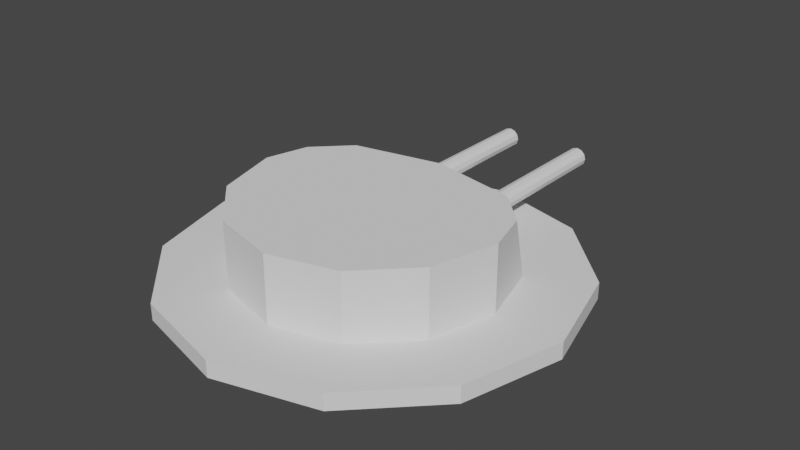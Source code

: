 # Source: newParts.blend  (saved by Blender 3.4.6; exported with 4.5.12 LTS)
import bpy
from mathutils import Matrix  # noqa: F401  (used for matrix-valued properties, if any)

bpy.ops.wm.read_factory_settings(use_empty=True)
scene = bpy.context.scene
scene.name = 'Scene'

# ---- collections
col_30cm = bpy.data.collections.new('30cm'); scene.collection.children.link(col_30cm)

# ---- world
world_world = bpy.data.worlds.new('World'); scene.world = world_world
world_world.use_nodes = True; world_world.node_tree.nodes.clear()
_N = world_world.node_tree.nodes; _L = world_world.node_tree.links
n0 = _N.new('ShaderNodeOutputWorld'); n0.name = 'World Output'; n0.location = (300, 300)
n1 = _N.new('ShaderNodeBackground'); n1.name = 'Background'; n1.location = (10, 300)
n1.inputs[0].default_value = (0.05088, 0.05088, 0.05088, 1.0)
_L.new(n1.outputs[0], n0.inputs[0])
n0.is_active_output = True
world_world.color = (0.05088, 0.05088, 0.05088)
world_world.use_sun_shadow = False
world_world.sun_shadow_jitter_overblur = 0.0

# ---- meshes
me_cylinder = bpy.data.meshes.new('Cylinder')
me_cylinder.from_pydata([(-15.0, -6.557e-07, 9.537e-07), (-15.0, -6.557e-07, 1.0), (-12.99, 7.5, 9.537e-07), (-12.99, 7.5, 1.0), (-7.5, 12.99, 9.537e-07), (-7.5, 12.99, 1.0), (-6.557e-07, 15.0, 9.537e-07), (-6.557e-07, 15.0, 1.0), (7.5, 12.99, 9.537e-07), (7.5, 12.99, 1.0), (12.99, 7.5, 9.537e-07), (12.99, 7.5, 1.0), (15.0, 6.557e-07, 9.537e-07), (15.0, 6.557e-07, 1.0), (12.99, -7.5, 9.537e-07), (12.99, -7.5, 1.0), (7.5, -12.99, 9.537e-07), (7.5, -12.99, 1.0), (6.557e-07, -15.0, 9.537e-07), (6.557e-07, -15.0, 1.0), (-7.5, -12.99, 9.537e-07), (-7.5, -12.99, 1.0), (-12.99, -7.5, 9.537e-07), (-12.99, -7.5, 1.0)], [], [(0, 1, 3, 2), (2, 3, 5, 4), (4, 5, 7, 6), (6, 7, 9, 8), (8, 9, 11, 10), (10, 11, 13, 12), (12, 13, 15, 14), (14, 15, 17, 16), (16, 17, 19, 18), (18, 19, 21, 20), (3, 1, 23, 21, 19, 17, 15, 13, 11, 9, 7, 5), (20, 21, 23, 22), (22, 23, 1, 0), (0, 2, 4, 6, 8, 10, 12, 14, 16, 18, 20, 22)])
_uv = me_cylinder.uv_layers.new(name='UVMap')
_uv.uv.foreach_set('vector', [1.0, 0.5, 1.0, 1.0, 0.9167, 1.0, 0.9167, 0.5, 0.9167, 0.5, 0.9167, 1.0, 0.8333, 1.0, 0.8333, 0.5, 0.8333, 0.5, 0.8333, 1.0, 0.75, 1.0, 0.75, 0.5, 0.75, 0.5, 0.75, 1.0, 0.6667, 1.0, 0.6667, 0.5, 0.6667, 0.5, 0.6667, 1.0, 0.5833, 1.0, 0.5833, 0.5, 0.5833, 0.5, 0.5833, 1.0, 0.5, 1.0, 0.5, 0.5, 0.5, 0.5, 0.5, 1.0, 0.4167, 1.0, 0.4167, 0.5, 0.4167, 0.5, 0.4167, 1.0, 0.3333, 1.0, 0.3333, 0.5, 0.3333, 0.5, 0.3333, 1.0, 0.25, 1.0, 0.25, 0.5, 0.25, 0.5, 0.25, 1.0, 0.1667, 1.0, 0.1667, 0.5, 0.37, 0.4578, 0.25, 0.49, 0.13, 0.4578, 0.04215, 0.37, 0.01, 0.25, 0.04215, 0.13, 0.13, 0.04215, 0.25, 0.01, 0.37, 0.04215, 0.4578, 0.13, 0.49, 0.25, 0.4578, 0.37, 0.1667, 0.5, 0.1667, 1.0, 0.08333, 1.0, 0.08333, 0.5, 0.08333, 0.5, 0.08333, 1.0, 7.451e-08, 1.0, 7.451e-08, 0.5, 0.75, 0.49, 0.87, 0.4578, 0.9578, 0.37, 0.99, 0.25, 0.9578, 0.13, 0.87, 0.04215, 0.75, 0.01, 0.63, 0.04215, 0.5422, 0.13, 0.51, 0.25, 0.5422, 0.37, 0.63, 0.4578])
me_cylinder.update()
me_cylinder_001 = bpy.data.meshes.new('Cylinder.001')
me_cylinder_001.from_pydata([(-8.0, -3.497e-07, 1.0), (-8.0, -3.497e-07, 5.0), (-6.928, 4.0, 1.0), (-7.31, 2.574, 5.0), (-4.0, 6.928, 1.0), (-5.304, 4.575, 5.0), (-3.497e-07, 8.0, 1.0), (-2.468e-07, 5.646, 5.0), (4.0, 6.928, 1.0), (5.304, 4.575, 5.0), (6.928, 4.0, 1.0), (7.31, 2.574, 5.0), (8.0, 3.497e-07, 1.0), (8.0, 3.497e-07, 5.0), (6.928, -4.0, 1.0), (6.928, -4.0, 5.0), (4.0, -6.928, 1.0), (4.0, -6.928, 5.0), (3.497e-07, -8.0, 1.0), (3.497e-07, -8.0, 5.0), (-4.0, -6.928, 1.0), (-4.0, -6.928, 5.0), (-6.928, -4.0, 1.0), (-6.928, -4.0, 5.0)], [], [(0, 1, 3, 2), (2, 3, 5, 4), (4, 5, 7, 6), (6, 7, 9, 8), (8, 9, 11, 10), (10, 11, 13, 12), (12, 13, 15, 14), (14, 15, 17, 16), (16, 17, 19, 18), (18, 19, 21, 20), (3, 1, 23, 21, 19, 17, 15, 13, 11, 9, 7, 5), (20, 21, 23, 22), (22, 23, 1, 0), (0, 2, 4, 6, 8, 10, 12, 14, 16, 18, 20, 22)])
_uv = me_cylinder_001.uv_layers.new(name='UVMap')
_uv.uv.foreach_set('vector', [1.0, 0.5, 1.0, 1.0, 0.9431, 0.9608, 0.9167, 0.5, 0.9167, 0.5, 0.9431, 0.9608, 0.8333, 1.0, 0.8333, 0.5, 0.8333, 0.5, 0.8333, 1.0, 0.75, 1.0, 0.75, 0.5, 0.75, 0.5, 0.75, 1.0, 0.6667, 1.0, 0.6667, 0.5, 0.6667, 0.5, 0.6667, 1.0, 0.5569, 0.9608, 0.5833, 0.5, 0.5833, 0.5, 0.5569, 0.9608, 0.5, 1.0, 0.5, 0.5, 0.5, 0.5, 0.5, 1.0, 0.4167, 1.0, 0.4167, 0.5, 0.4167, 0.5, 0.4167, 1.0, 0.3333, 1.0, 0.3333, 0.5, 0.3333, 0.5, 0.3333, 1.0, 0.25, 1.0, 0.25, 0.5, 0.25, 0.5, 0.25, 1.0, 0.1667, 1.0, 0.1667, 0.5, 0.343, 0.4693, 0.25, 0.49, 0.13, 0.4578, 0.04215, 0.37, 0.01, 0.25, 0.04215, 0.13, 0.13, 0.04215, 0.25, 0.01, 0.343, 0.03069, 0.4578, 0.13, 0.49, 0.25, 0.4578, 0.37, 0.1667, 0.5, 0.1667, 1.0, 0.08333, 1.0, 0.08333, 0.5, 0.08333, 0.5, 0.08333, 1.0, 7.451e-08, 1.0, 7.451e-08, 0.5, 0.75, 0.49, 0.87, 0.4578, 0.9578, 0.37, 0.99, 0.25, 0.9578, 0.13, 0.87, 0.04215, 0.75, 0.01, 0.63, 0.04215, 0.5422, 0.13, 0.51, 0.25, 0.5422, 0.37, 0.63, 0.4578])
me_cylinder_001.update()
me_cylinder_002 = bpy.data.meshes.new('Cylinder.002')
me_cylinder_002.from_pydata([(-3.25, -2.82, -7.153e-07), (-3.25, 1.68, -7.153e-07), (-3.15, -2.82, -0.375), (-3.15, 1.68, -0.375), (-2.875, -2.82, -0.6495), (-2.875, 1.68, -0.6495), (-2.5, -2.82, -0.75), (-2.5, 1.68, -0.75), (-2.125, -2.82, -0.6495), (-2.125, 1.68, -0.6495), (-1.85, -2.82, -0.375), (-1.85, 1.68, -0.375), (-1.75, -2.82, -7.153e-07), (-1.75, 1.68, -7.153e-07), (-1.85, -2.82, 0.375), (-1.85, 1.68, 0.375), (-2.125, -2.82, 0.6495), (-2.125, 1.68, 0.6495), (-2.5, -2.82, 0.75), (-2.5, 1.68, 0.75), (-2.875, -2.82, 0.6495), (-2.875, 1.68, 0.6495), (-3.15, -2.82, 0.375), (-3.15, 1.68, 0.375), (-3.022, 1.68, -0.3011), (-3.102, 1.68, -6.448e-07), (-2.801, 1.68, -0.5215), (-2.5, 1.68, -0.6022), (-2.199, 1.68, -0.5215), (-1.978, 1.68, -0.3011), (-1.898, 1.68, -6.448e-07), (-1.978, 1.68, 0.3011), (-2.199, 1.68, 0.5215), (-2.5, 1.68, 0.6022), (-2.801, 1.68, 0.5215), (-3.022, 1.68, 0.3011), (-3.022, 11.32, -0.3011), (-3.102, 11.32, -6.448e-07), (-2.801, 11.32, -0.5215), (-2.5, 11.32, -0.6022), (-2.199, 11.32, -0.5215), (-1.978, 11.32, -0.3011), (-1.898, 11.32, -6.448e-07), (-1.978, 11.32, 0.3011), (-2.199, 11.32, 0.5215), (-2.5, 11.32, 0.6022), (-2.801, 11.32, 0.5215), (-3.022, 11.32, 0.3011), (-2.813, 11.32, -0.1807), (-2.861, 11.32, -6.73e-07), (-2.681, 11.32, -0.3129), (-2.5, 11.32, -0.3613), (-2.319, 11.32, -0.3129), (-2.187, 11.32, -0.1807), (-2.139, 11.32, -6.73e-07), (-2.187, 11.32, 0.1807), (-2.319, 11.32, 0.3129), (-2.5, 11.32, 0.3613), (-2.681, 11.32, 0.3129), (-2.813, 11.32, 0.1807), (-2.813, 1.68, -0.1807), (-2.861, 1.68, -6.73e-07), (-2.681, 1.68, -0.3129), (-2.5, 1.68, -0.3613), (-2.319, 1.68, -0.3129), (-2.187, 1.68, -0.1807), (-2.139, 1.68, -6.73e-07), (-2.187, 1.68, 0.1807), (-2.319, 1.68, 0.3129), (-2.5, 1.68, 0.3613), (-2.681, 1.68, 0.3129), (-2.813, 1.68, 0.1807)], [], [(0, 1, 3, 2), (2, 3, 5, 4), (4, 5, 7, 6), (6, 7, 9, 8), (8, 9, 11, 10), (10, 11, 13, 12), (12, 13, 15, 14), (14, 15, 17, 16), (16, 17, 19, 18), (18, 19, 21, 20), (19, 17, 32, 33), (20, 21, 23, 22), (22, 23, 1, 0), (0, 2, 4, 6, 8, 10, 12, 14, 16, 18, 20, 22), (32, 31, 43, 44), (17, 15, 31, 32), (15, 13, 30, 31), (13, 11, 29, 30), (11, 9, 28, 29), (9, 7, 27, 28), (1, 23, 35, 25), (3, 1, 25, 24), (7, 5, 26, 27), (23, 21, 34, 35), (5, 3, 24, 26), (21, 19, 33, 34), (37, 47, 59, 49), (29, 28, 40, 41), (25, 35, 47, 37), (26, 24, 36, 38), (33, 32, 44, 45), (30, 29, 41, 42), (27, 26, 38, 39), (34, 33, 45, 46), (31, 30, 42, 43), (28, 27, 39, 40), (35, 34, 46, 47), (24, 25, 37, 36), (53, 52, 64, 65), (38, 36, 48, 50), (45, 44, 56, 57), (42, 41, 53, 54), (39, 38, 50, 51), (46, 45, 57, 58), (43, 42, 54, 55), (40, 39, 51, 52), (47, 46, 58, 59), (36, 37, 49, 48), (44, 43, 55, 56), (41, 40, 52, 53), (60, 61, 71, 70, 69, 68, 67, 66, 65, 64, 63, 62), (49, 59, 71, 61), (50, 48, 60, 62), (57, 56, 68, 69), (54, 53, 65, 66), (51, 50, 62, 63), (58, 57, 69, 70), (55, 54, 66, 67), (52, 51, 63, 64), (59, 58, 70, 71), (48, 49, 61, 60), (56, 55, 67, 68)])
_uv = me_cylinder_002.uv_layers.new(name='UVMap')
_uv.uv.foreach_set('vector', [1.0, 0.5, 1.0, 1.0, 0.9167, 1.0, 0.9167, 0.5, 0.9167, 0.5, 0.9167, 1.0, 0.8333, 1.0, 0.8333, 0.5, 0.8333, 0.5, 0.8333, 1.0, 0.75, 1.0, 0.75, 0.5, 0.75, 0.5, 0.75, 1.0, 0.6667, 1.0, 0.6667, 0.5, 0.6667, 0.5, 0.6667, 1.0, 0.5833, 1.0, 0.5833, 0.5, 0.5833, 0.5, 0.5833, 1.0, 0.5, 1.0, 0.5, 0.5, 0.5, 0.5, 0.5, 1.0, 0.4167, 1.0, 0.4167, 0.5, 0.4167, 0.5, 0.4167, 1.0, 0.3333, 1.0, 0.3333, 0.5, 0.3333, 0.5, 0.3333, 1.0, 0.25, 1.0, 0.25, 0.5, 0.25, 0.5, 0.25, 1.0, 0.1667, 1.0, 0.1667, 0.5, 0.25, 1.0, 0.3333, 1.0, 0.3333, 1.0, 0.25, 1.0, 0.1667, 0.5, 0.1667, 1.0, 0.08333, 1.0, 0.08333, 0.5, 0.08333, 0.5, 0.08333, 1.0, 7.451e-08, 1.0, 7.451e-08, 0.5, 0.75, 0.49, 0.87, 0.4578, 0.9578, 0.37, 0.99, 0.25, 0.9578, 0.13, 0.87, 0.04215, 0.75, 0.01, 0.63, 0.04215, 0.5422, 0.13, 0.51, 0.25, 0.5422, 0.37, 0.63, 0.4578, 0.3333, 1.0, 0.4167, 1.0, 0.4167, 1.0, 0.3333, 1.0, 0.3333, 1.0, 0.4167, 1.0, 0.4167, 1.0, 0.3333, 1.0, 0.4167, 1.0, 0.5, 1.0, 0.5, 1.0, 0.4167, 1.0, 0.5, 1.0, 0.5833, 1.0, 0.5833, 1.0, 0.5, 1.0, 0.5833, 1.0, 0.6667, 1.0, 0.6667, 1.0, 0.5833, 1.0, 0.6667, 1.0, 0.75, 1.0, 0.75, 1.0, 0.6667, 1.0, 7.451e-08, 1.0, 0.08333, 1.0, 0.08333, 1.0, 7.451e-08, 1.0, 0.9167, 1.0, 1.0, 1.0, 1.0, 1.0, 0.9167, 1.0, 0.75, 1.0, 0.8333, 1.0, 0.8333, 1.0, 0.75, 1.0, 0.08333, 1.0, 0.1667, 1.0, 0.1667, 1.0, 0.08333, 1.0, 0.8333, 1.0, 0.9167, 1.0, 0.9167, 1.0, 0.8333, 1.0, 0.1667, 1.0, 0.25, 1.0, 0.25, 1.0, 0.1667, 1.0, 7.451e-08, 1.0, 0.08333, 1.0, 0.08333, 1.0, 7.451e-08, 1.0, 0.5833, 1.0, 0.6667, 1.0, 0.6667, 1.0, 0.5833, 1.0, 7.451e-08, 1.0, 0.08333, 1.0, 0.08333, 1.0, 7.451e-08, 1.0, 0.8333, 1.0, 0.9167, 1.0, 0.9167, 1.0, 0.8333, 1.0, 0.25, 1.0, 0.3333, 1.0, 0.3333, 1.0, 0.25, 1.0, 0.5, 1.0, 0.5833, 1.0, 0.5833, 1.0, 0.5, 1.0, 0.75, 1.0, 0.8333, 1.0, 0.8333, 1.0, 0.75, 1.0, 0.1667, 1.0, 0.25, 1.0, 0.25, 1.0, 0.1667, 1.0, 0.4167, 1.0, 0.5, 1.0, 0.5, 1.0, 0.4167, 1.0, 0.6667, 1.0, 0.75, 1.0, 0.75, 1.0, 0.6667, 1.0, 0.08333, 1.0, 0.1667, 1.0, 0.1667, 1.0, 0.08333, 1.0, 0.9167, 1.0, 1.0, 1.0, 1.0, 1.0, 0.9167, 1.0, 0.5833, 1.0, 0.6667, 1.0, 0.6667, 1.0, 0.5833, 1.0, 0.8333, 1.0, 0.9167, 1.0, 0.9167, 1.0, 0.8333, 1.0, 0.25, 1.0, 0.3333, 1.0, 0.3333, 1.0, 0.25, 1.0, 0.5, 1.0, 0.5833, 1.0, 0.5833, 1.0, 0.5, 1.0, 0.75, 1.0, 0.8333, 1.0, 0.8333, 1.0, 0.75, 1.0, 0.1667, 1.0, 0.25, 1.0, 0.25, 1.0, 0.1667, 1.0, 0.4167, 1.0, 0.5, 1.0, 0.5, 1.0, 0.4167, 1.0, 0.6667, 1.0, 0.75, 1.0, 0.75, 1.0, 0.6667, 1.0, 0.08333, 1.0, 0.1667, 1.0, 0.1667, 1.0, 0.08333, 1.0, 0.9167, 1.0, 1.0, 1.0, 1.0, 1.0, 0.9167, 1.0, 0.3333, 1.0, 0.4167, 1.0, 0.4167, 1.0, 0.3333, 1.0, 0.5833, 1.0, 0.6667, 1.0, 0.6667, 1.0, 0.5833, 1.0, 0.37, 0.4578, 0.25, 0.49, 0.13, 0.4578, 0.04215, 0.37, 0.01, 0.25, 0.04215, 0.13, 0.13, 0.04215, 0.25, 0.01, 0.37, 0.04215, 0.4578, 0.13, 0.49, 0.25, 0.4578, 0.37, 7.451e-08, 1.0, 0.08333, 1.0, 0.08333, 1.0, 7.451e-08, 1.0, 0.8333, 1.0, 0.9167, 1.0, 0.9167, 1.0, 0.8333, 1.0, 0.25, 1.0, 0.3333, 1.0, 0.3333, 1.0, 0.25, 1.0, 0.5, 1.0, 0.5833, 1.0, 0.5833, 1.0, 0.5, 1.0, 0.75, 1.0, 0.8333, 1.0, 0.8333, 1.0, 0.75, 1.0, 0.1667, 1.0, 0.25, 1.0, 0.25, 1.0, 0.1667, 1.0, 0.4167, 1.0, 0.5, 1.0, 0.5, 1.0, 0.4167, 1.0, 0.6667, 1.0, 0.75, 1.0, 0.75, 1.0, 0.6667, 1.0, 0.08333, 1.0, 0.1667, 1.0, 0.1667, 1.0, 0.08333, 1.0, 0.9167, 1.0, 1.0, 1.0, 1.0, 1.0, 0.9167, 1.0, 0.3333, 1.0, 0.4167, 1.0, 0.4167, 1.0, 0.3333, 1.0])
me_cylinder_002.update()

# ---- objects
ob_base = bpy.data.objects.new('base', me_cylinder)
ob_yaw = bpy.data.objects.new('yaw', me_cylinder_001)
ob_pitch = bpy.data.objects.new('pitch', me_cylinder_002)

# ---- transforms, parenting, visibility, modifiers, constraints
ob_base.location = (0.0, 0.0, 0.0)
ob_base.scale = (0.8, 0.8, 1.0)
ob_yaw.location = (0.0, 0.0, 0.0)
ob_pitch.location = (0.0, 5.0, 2.5)
_m = ob_pitch.modifiers.new('Mirror', 'MIRROR')

# ---- collection membership
col_30cm.objects.link(ob_base)
col_30cm.objects.link(ob_yaw)
col_30cm.objects.link(ob_pitch)

# ---- scene / render settings (as saved in the file)
scene.frame_start = 1; scene.frame_end = 250; scene.frame_set(1)
scene.render.engine = 'BLENDER_EEVEE_NEXT'
scene.cycles.sampling_pattern = 'TABULATED_SOBOL'
scene.cycles.use_light_tree = False
scene.view_settings.view_transform = 'Filmic'
bpy.context.view_layer.update()

# ---- added for rendering (the .blend has no active camera and no usable light): camera, sun
cam_auto = bpy.data.cameras.new('AutoCamera')
cam_auto.lens = 50.0
cam_auto.sensor_width = 36.0
cam_auto.clip_end = 1000.0
ob_auto_camera = bpy.data.objects.new('AutoCamera', cam_auto)
scene.collection.objects.link(ob_auto_camera)
ob_auto_camera.location = (34.6595, -39.429, 30.2276)
ob_auto_camera.rotation_euler = (1.09748, -7.21219e-08, 0.694738)
scene.camera = ob_auto_camera
light_auto_sun = bpy.data.lights.new('AutoSun', 'SUN')
light_auto_sun.energy = 3.0
light_auto_sun.angle = 0.0523599
ob_auto_sun = bpy.data.objects.new('AutoSun', light_auto_sun)
scene.collection.objects.link(ob_auto_sun)
ob_auto_sun.rotation_euler = (0.872665, 0.174533, 0.523599)
bpy.context.view_layer.update()
